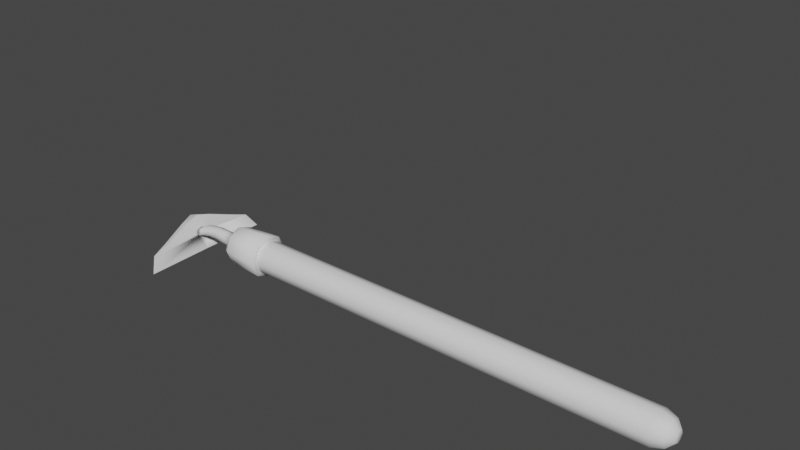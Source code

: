 # Source: Hoe.blend  (saved by Blender 3.4.6; exported with 4.5.12 LTS)
import bpy
from mathutils import Matrix  # noqa: F401  (used for matrix-valued properties, if any)

bpy.ops.wm.read_factory_settings(use_empty=True)
scene = bpy.context.scene
scene.name = 'Scene'

# ---- collections
col_collection = bpy.data.collections.new('Collection'); scene.collection.children.link(col_collection)

# ---- node groups
ng_auto_smooth = bpy.data.node_groups.new('Auto Smooth', 'GeometryNodeTree')
_s = ng_auto_smooth.interface.new_socket(name='Geometry', in_out='OUTPUT', socket_type='NodeSocketGeometry')
_s = ng_auto_smooth.interface.new_socket(name='Geometry', in_out='INPUT', socket_type='NodeSocketGeometry')
_s = ng_auto_smooth.interface.new_socket(name='Angle', in_out='INPUT', socket_type='NodeSocketFloat')
_s.subtype = 'ANGLE'
_s.min_value = 0.0
_s.max_value = 3.142
ng_auto_smooth.is_modifier = True
_N = ng_auto_smooth.nodes; _L = ng_auto_smooth.links
n0 = _N.new('NodeGroupOutput'); n0.name = 'Group Output'; n0.location = (480, -100)
n1 = _N.new('NodeGroupInput'); n1.name = 'Group Input'; n1.location = (-420, -300)
n2 = _N.new('NodeGroupInput'); n2.name = 'Group Input.001'; n2.location = (-60, -100)
n3 = _N.new('GeometryNodeSetShadeSmooth'); n3.name = 'Set Shade Smooth'; n3.location = (120, -100)
n3.domain = 'EDGE'
n4 = _N.new('GeometryNodeSetShadeSmooth'); n4.name = 'Set Shade Smooth.001'; n4.location = (300, -100)
n5 = _N.new('GeometryNodeInputMeshEdgeAngle'); n5.name = 'Edge Angle'; n5.location = (-420, -220)
n6 = _N.new('GeometryNodeInputEdgeSmooth'); n6.name = 'Is Edge Smooth'; n6.location = (-60, -160)
n7 = _N.new('GeometryNodeInputShadeSmooth'); n7.name = 'Is Face Smooth'; n7.location = (-240, -340)
n8 = _N.new('FunctionNodeBooleanMath'); n8.name = 'Boolean Math'; n8.location = (-60, -220)
n9 = _N.new('FunctionNodeCompare'); n9.name = 'Compare'; n9.location = (-240, -180)
n9.operation = 'LESS_EQUAL'
_L.new(n5.outputs[0], n9.inputs[0])
_L.new(n4.outputs[0], n0.inputs[0])
_L.new(n1.outputs[1], n9.inputs[1])
_L.new(n9.outputs[0], n8.inputs[0])
_L.new(n7.outputs[0], n8.inputs[1])
_L.new(n2.outputs[0], n3.inputs[0])
_L.new(n6.outputs[0], n3.inputs[1])
_L.new(n3.outputs[0], n4.inputs[0])
_L.new(n8.outputs[0], n3.inputs[2])
n0.is_active_output = True

# ---- world
world_world = bpy.data.worlds.new('World'); scene.world = world_world
world_world.use_nodes = True; world_world.node_tree.nodes.clear()
_N = world_world.node_tree.nodes; _L = world_world.node_tree.links
n0 = _N.new('ShaderNodeOutputWorld'); n0.name = 'World Output'; n0.location = (300, 300)
n1 = _N.new('ShaderNodeBackground'); n1.name = 'Background'; n1.location = (10, 300)
n1.inputs[0].default_value = (0.05088, 0.05088, 0.05088, 1.0)
_L.new(n1.outputs[0], n0.inputs[0])
n0.is_active_output = True
world_world.color = (0.05088, 0.05088, 0.05088)
world_world.use_sun_shadow = False
world_world.sun_shadow_jitter_overblur = 0.0

# ---- meshes
me_cylinder = bpy.data.meshes.new('Cylinder')
me_cylinder.from_pydata([(0.1246, 7.247e-09, 1.639), (0.1246, 7.247e-09, -1.445), (0.08871, -0.08662, 1.639), (0.08871, -0.08662, -1.445), (0.002179, -0.1225, 1.639), (0.002179, -0.1225, -1.445), (-0.08435, -0.08662, 1.639), (-0.08435, -0.08662, -1.445), (-0.1202, 7.247e-09, 1.639), (-0.1202, 7.247e-09, -1.445), (0.09552, 7.247e-09, 1.721), (0.06818, -0.06609, 1.721), (0.002179, -0.09343, 1.721), (-0.06382, -0.06609, 1.721), (-0.09116, 7.247e-09, 1.721), (0.04451, 7.247e-09, 1.766), (0.03211, -0.03002, 1.766), (0.002179, -0.04242, 1.766), (-0.02775, -0.03002, 1.766), (-0.04015, 7.247e-09, 1.766), (0.1615, 7.247e-09, -1.445), (0.1149, -0.1128, -1.445), (0.002179, -0.1594, -1.445), (-0.1105, -0.1128, -1.445), (-0.1572, 7.247e-09, -1.445), (0.1457, 7.247e-09, -1.722), (0.1037, -0.1014, -1.722), (0.002179, -0.1431, -1.722), (-0.09931, -0.1011, -1.722), (-0.1414, 7.247e-09, -1.722), (0.07076, 7.247e-09, -1.776), (0.05071, -0.04653, -1.776), (0.006313, -0.06271, -1.776), (-0.03121, -0.05157, -1.776), (-0.05449, 7.247e-09, -1.776), (0.03217, 7.247e-09, -2.035), (0.02108, -0.03706, -2.036), (-0.007691, -0.04457, -2.04), (-0.03009, -0.04034, -2.043), (-0.044, 7.247e-09, -2.045), (-0.03778, -0.04063, -1.868), (-0.05713, 7.247e-09, -1.867), (0.03275, -0.03786, -1.87), (-0.005184, -0.0467, -1.869), (0.04987, 7.247e-09, -1.87), (0.01015, -0.04865, -2.159), (0.0306, -0.05822, -2.151), (0.05169, -0.04602, -2.144), (0.09511, -0.09128, -1.749), (0.004149, -0.1272, -1.749), (-0.08603, -0.09279, -1.749), (-0.1233, 7.247e-09, -1.749), (0.1337, 7.247e-09, -1.749), (-0.04235, -0.03796, -1.958), (0.02045, -0.03597, -1.956), (-0.05629, 7.247e-09, -1.958), (-0.01547, -0.04248, -1.957), (0.03643, 7.247e-09, -1.956), (-0.001991, 7.247e-09, -2.161), (0.164, 7.247e-09, -2.112), (0.05949, 7.247e-09, -2.141), (-0.05572, -0.1059, -2.193), (-0.04892, -0.1073, -2.21), (0.02195, -0.3175, -2.166), (0.0271, -0.321, -2.179), (0.0705, -0.4378, -2.168), (0.1685, -0.5126, -2.113), (-0.03833, -0.1072, -2.234), (-0.0307, -0.1044, -2.258), (0.04012, -0.3161, -2.21), (0.03395, -0.3209, -2.194), (-0.06094, 7.247e-09, -2.279), (-0.07297, 7.247e-09, -2.251), (-0.08165, 7.247e-09, -2.223), (-0.08461, 7.247e-09, -2.207), (0.07738, -0.4367, -2.185), (0.06332, -0.4369, -2.151), (-0.01215, -0.04449, -2.109), (0.0362, -0.04083, -2.1), (0.01061, -0.05038, -2.105), (-0.02393, 7.247e-09, -2.112), (0.04552, 7.247e-09, -2.098), (0.08871, 0.08662, 1.639), (0.08871, 0.08662, -1.445), (0.002179, 0.1225, 1.639), (0.002179, 0.1225, -1.445), (-0.08435, 0.08662, 1.639), (-0.08435, 0.08662, -1.445), (0.06818, 0.06609, 1.721), (0.002179, 0.09343, 1.721), (-0.06382, 0.06609, 1.721), (0.03211, 0.03002, 1.766), (0.002179, 0.04242, 1.766), (-0.02775, 0.03002, 1.766), (0.1149, 0.1128, -1.445), (0.002179, 0.1594, -1.445), (-0.1105, 0.1128, -1.445), (0.1037, 0.1014, -1.722), (0.002179, 0.1431, -1.722), (-0.09931, 0.1011, -1.722), (0.05071, 0.04653, -1.776), (0.006313, 0.06271, -1.776), (-0.03121, 0.05157, -1.776), (0.02108, 0.03706, -2.036), (-0.007691, 0.04457, -2.04), (-0.03009, 0.04034, -2.043), (-0.03778, 0.04063, -1.868), (0.03275, 0.03786, -1.87), (-0.005184, 0.0467, -1.869), (0.01015, 0.04865, -2.159), (0.0306, 0.05822, -2.151), (0.05169, 0.04602, -2.144), (0.09511, 0.09128, -1.749), (0.004149, 0.1272, -1.749), (-0.08603, 0.09279, -1.749), (-0.04235, 0.03796, -1.958), (0.02045, 0.03597, -1.956), (-0.01547, 0.04248, -1.957), (-0.05572, 0.1059, -2.193), (-0.04892, 0.1073, -2.21), (0.02195, 0.3175, -2.166), (0.0271, 0.321, -2.179), (0.0705, 0.4378, -2.168), (0.1685, 0.5126, -2.113), (-0.03833, 0.1072, -2.234), (-0.0307, 0.1044, -2.258), (0.04012, 0.3161, -2.21), (0.03395, 0.3209, -2.194), (0.07738, 0.4367, -2.185), (0.06332, 0.4369, -2.151), (-0.01215, 0.04449, -2.109), (0.0362, 0.04083, -2.1), (0.01061, 0.05038, -2.105)], [], [(0, 1, 3, 2), (2, 3, 5, 4), (4, 5, 7, 6), (6, 7, 9, 8), (2, 4, 12, 11), (4, 6, 13, 12), (0, 2, 11, 10), (6, 8, 14, 13), (14, 19, 18, 13), (12, 17, 16, 11), (13, 18, 17, 12), (11, 16, 15, 10), (7, 5, 22, 23), (3, 1, 20, 21), (9, 7, 23, 24), (5, 3, 21, 22), (49, 48, 31, 32), (23, 22, 27, 28), (21, 20, 25, 26), (24, 23, 28, 29), (22, 21, 26, 27), (50, 49, 32, 33), (48, 52, 30, 31), (51, 50, 33, 34), (55, 53, 38, 39), (56, 54, 36, 37), (53, 56, 37, 38), (54, 57, 35, 36), (58, 80, 77, 45), (31, 30, 44, 42), (33, 32, 43, 40), (32, 31, 42, 43), (34, 33, 40, 41), (47, 46, 76, 66), (45, 58, 74, 61), (77, 79, 46, 45), (29, 28, 50, 51), (79, 78, 47, 46), (27, 26, 48, 49), (28, 27, 49, 50), (26, 25, 52, 48), (77, 80, 39, 38), (75, 69, 68, 71, 59, 66), (65, 64, 70), (64, 62, 67, 70), (62, 73, 72, 67), (42, 44, 57, 54), (40, 43, 56, 53), (43, 42, 54, 56), (41, 40, 53, 55), (59, 60, 47, 66), (66, 76, 65), (63, 61, 62, 64), (70, 67, 68, 69), (65, 70, 69, 75), (67, 72, 71, 68), (61, 74, 73, 62), (46, 45, 61, 63), (75, 66, 65), (76, 46, 63), (65, 76, 63, 64), (35, 81, 78, 36), (38, 37, 79, 77), (37, 36, 78, 79), (81, 60, 47, 78), (0, 82, 83, 1), (82, 84, 85, 83), (84, 86, 87, 85), (86, 8, 9, 87), (82, 88, 89, 84), (84, 89, 90, 86), (0, 10, 88, 82), (86, 90, 14, 8), (14, 90, 93, 19), (89, 88, 91, 92), (90, 89, 92, 93), (88, 10, 15, 91), (87, 96, 95, 85), (83, 94, 20, 1), (9, 24, 96, 87), (85, 95, 94, 83), (113, 101, 100, 112), (96, 99, 98, 95), (94, 97, 25, 20), (24, 29, 99, 96), (95, 98, 97, 94), (114, 102, 101, 113), (112, 100, 30, 52), (51, 34, 102, 114), (55, 39, 105, 115), (117, 104, 103, 116), (115, 105, 104, 117), (116, 103, 35, 57), (58, 109, 130, 80), (100, 107, 44, 30), (102, 106, 108, 101), (101, 108, 107, 100), (34, 41, 106, 102), (111, 123, 129, 110), (109, 118, 74, 58), (130, 109, 110, 132), (29, 51, 114, 99), (132, 110, 111, 131), (98, 113, 112, 97), (99, 114, 113, 98), (97, 112, 52, 25), (130, 105, 39, 80), (128, 123, 59, 71, 125, 126), (122, 127, 121), (121, 127, 124, 119), (119, 124, 72, 73), (107, 116, 57, 44), (106, 115, 117, 108), (108, 117, 116, 107), (41, 55, 115, 106), (59, 123, 111, 60), (123, 122, 129), (120, 121, 119, 118), (127, 126, 125, 124), (122, 128, 126, 127), (124, 125, 71, 72), (118, 119, 73, 74), (110, 120, 118, 109), (128, 122, 123), (129, 120, 110), (122, 121, 120, 129), (35, 103, 131, 81), (105, 130, 132, 104), (104, 132, 131, 103), (81, 131, 111, 60), (19, 93, 92, 91, 15, 16, 17, 18)])
me_cylinder.polygons.foreach_set('use_smooth', [True] * 131)
_k = set([(1, 3), (1, 83), (3, 5), (5, 7), (7, 9), (9, 87), (59, 66), (59, 123), (61, 63), (61, 74), (63, 76), (66, 75), (66, 76), (68, 69), (68, 71), (69, 75), (71, 125), (74, 118), (83, 85), (85, 87), (118, 120), (120, 129), (123, 128), (123, 129), (125, 126), (126, 128)])
me_cylinder.attributes.new('sharp_edge', 'BOOLEAN', 'EDGE').data.foreach_set('value', [ (min(e.vertices), max(e.vertices)) in _k for e in me_cylinder.edges])
_uv = me_cylinder.uv_layers.new(name='UVMap')
_uv.uv.foreach_set('vector', [0.009039, 0.9539, 0.0001119, 0.0005996, 0.0301, 0.0003865, 0.04052, 0.9388, 0.04052, 0.9388, 0.0301, 0.0003865, 0.05999, 0.0002332, 0.06825, 0.9308, 0.06825, 0.9308, 0.05999, 0.0002332, 0.08986, 0.0001407, 0.0944, 0.9265, 0.0944, 0.9265, 0.08986, 0.0001407, 0.1197, 0.0001118, 0.1197, 0.9253, 0.04052, 0.9388, 0.06825, 0.9308, 0.0762, 0.9562, 0.05421, 0.9661, 0.06825, 0.9308, 0.0944, 0.9265, 0.09812, 0.9512, 0.0762, 0.9562, 0.009039, 0.9539, 0.04052, 0.9388, 0.05421, 0.9661, 0.03277, 0.9841, 0.0944, 0.9265, 0.1197, 0.9253, 0.1197, 0.9496, 0.09812, 0.9512, 0.1197, 0.9496, 0.1197, 0.9781, 0.1033, 0.9818, 0.09812, 0.9512, 0.0762, 0.9562, 0.0864, 0.9836, 0.07139, 0.9894, 0.05421, 0.9661, 0.09812, 0.9512, 0.1033, 0.9818, 0.0864, 0.9836, 0.0762, 0.9562, 0.05421, 0.9661, 0.07139, 0.9894, 0.06037, 0.9999, 0.03277, 0.9841, 0.5664, 0.4935, 0.5131, 0.4952, 0.5141, 0.4752, 0.5672, 0.4755, 0.4537, 0.4972, 0.3863, 0.5068, 0.3727, 0.4837, 0.4524, 0.4734, 0.6151, 0.4899, 0.5664, 0.4935, 0.5672, 0.4755, 0.6152, 0.4744, 0.5131, 0.4952, 0.4537, 0.4972, 0.4524, 0.4734, 0.5141, 0.4752, 0.5238, 0.3412, 0.4762, 0.3256, 0.4958, 0.2813, 0.5324, 0.2955, 0.5672, 0.4755, 0.5141, 0.4752, 0.5217, 0.3566, 0.5691, 0.3627, 0.4524, 0.4734, 0.3727, 0.4837, 0.409, 0.3089, 0.4702, 0.3408, 0.6152, 0.4744, 0.5672, 0.4755, 0.5691, 0.3627, 0.6151, 0.3645, 0.5141, 0.4752, 0.4524, 0.4734, 0.4702, 0.3408, 0.5217, 0.3566, 0.5683, 0.3483, 0.5238, 0.3412, 0.5324, 0.2955, 0.5664, 0.2973, 0.4762, 0.3256, 0.422, 0.2927, 0.4634, 0.26, 0.4958, 0.2813, 0.615, 0.3496, 0.5683, 0.3483, 0.5664, 0.2973, 0.6149, 0.2953, 0.6143, 0.1548, 0.5863, 0.1542, 0.5854, 0.09552, 0.6139, 0.09648, 0.5672, 0.1529, 0.5417, 0.1505, 0.5486, 0.09396, 0.5697, 0.09468, 0.5863, 0.1542, 0.5672, 0.1529, 0.5697, 0.09468, 0.5854, 0.09552, 0.5417, 0.1505, 0.5147, 0.1461, 0.522, 0.09321, 0.5486, 0.09396, 0.6132, 0.0149, 0.6136, 0.05077, 0.5833, 0.04957, 0.5791, 0.01391, 0.4958, 0.2813, 0.4634, 0.26, 0.4976, 0.2018, 0.5253, 0.2118, 0.5664, 0.2973, 0.5324, 0.2955, 0.554, 0.2174, 0.5793, 0.2203, 0.5324, 0.2955, 0.4958, 0.2813, 0.5253, 0.2118, 0.554, 0.2174, 0.6149, 0.2953, 0.5664, 0.2973, 0.5793, 0.2203, 0.6146, 0.2213, 0.5737, 0.6145, 0.5652, 0.6301, 0.3018, 0.609, 0.2491, 0.5312, 0.5719, 0.6451, 0.6057, 0.6533, 0.6057, 0.7191, 0.532, 0.6965, 0.5833, 0.04957, 0.5673, 0.0483, 0.5633, 0.01394, 0.5791, 0.01391, 0.6151, 0.3645, 0.5691, 0.3627, 0.5683, 0.3483, 0.615, 0.3496, 0.5673, 0.0483, 0.5483, 0.048, 0.5466, 0.01598, 0.5633, 0.01394, 0.5217, 0.3566, 0.4702, 0.3408, 0.4762, 0.3256, 0.5238, 0.3412, 0.5691, 0.3627, 0.5217, 0.3566, 0.5238, 0.3412, 0.5683, 0.3483, 0.4702, 0.3408, 0.409, 0.3089, 0.422, 0.2927, 0.4762, 0.3256, 0.5833, 0.04957, 0.6136, 0.05077, 0.6139, 0.09648, 0.5854, 0.09552, 0.3091, 0.8769, 0.3877, 0.847, 0.5391, 0.7959, 0.606, 0.7832, 0.625, 0.9651, 0.2491, 0.9523, 0.3001, 0.8688, 0.3748, 0.8264, 0.3795, 0.8372, 0.3748, 0.8264, 0.526, 0.7632, 0.5313, 0.7803, 0.3795, 0.8372, 0.526, 0.7632, 0.602, 0.7452, 0.604, 0.7644, 0.5313, 0.7803, 0.5253, 0.2118, 0.4976, 0.2018, 0.5147, 0.1461, 0.5417, 0.1505, 0.5793, 0.2203, 0.554, 0.2174, 0.5672, 0.1529, 0.5863, 0.1542, 0.554, 0.2174, 0.5253, 0.2118, 0.5417, 0.1505, 0.5672, 0.1529, 0.6146, 0.2213, 0.5793, 0.2203, 0.5863, 0.1542, 0.6143, 0.1548, 0.6057, 0.5333, 0.6057, 0.6087, 0.5737, 0.6145, 0.2491, 0.5312, 0.2491, 0.9523, 0.2904, 0.8587, 0.3001, 0.8688, 0.3723, 0.8157, 0.5226, 0.7501, 0.526, 0.7632, 0.3748, 0.8264, 0.3795, 0.8372, 0.5313, 0.7803, 0.5391, 0.7959, 0.3877, 0.847, 0.3001, 0.8688, 0.3795, 0.8372, 0.3877, 0.847, 0.3091, 0.8769, 0.5313, 0.7803, 0.604, 0.7644, 0.606, 0.7832, 0.5391, 0.7959, 0.5226, 0.7501, 0.6008, 0.7335, 0.602, 0.7452, 0.526, 0.7632, 0.5652, 0.6301, 0.5719, 0.6451, 0.532, 0.6965, 0.3849, 0.6394, 0.3091, 0.8769, 0.2491, 0.9523, 0.3001, 0.8688, 0.3018, 0.609, 0.5652, 0.6301, 0.3849, 0.6394, 0.3001, 0.8688, 0.2904, 0.8587, 0.3723, 0.8157, 0.3748, 0.8264, 0.522, 0.09321, 0.5201, 0.05013, 0.5483, 0.048, 0.5486, 0.09396, 0.5854, 0.09552, 0.5697, 0.09468, 0.5673, 0.0483, 0.5833, 0.04957, 0.5697, 0.09468, 0.5486, 0.09396, 0.5483, 0.048, 0.5673, 0.0483, 0.5201, 0.05013, 0.5163, 0.0204, 0.5466, 0.01598, 0.5483, 0.048, 0.2305, 0.9539, 0.199, 0.9388, 0.2094, 0.0003867, 0.2394, 0.0005999, 0.199, 0.9388, 0.1712, 0.9308, 0.1795, 0.0002332, 0.2094, 0.0003867, 0.1712, 0.9308, 0.1451, 0.9265, 0.1496, 0.0001407, 0.1795, 0.0002332, 0.1451, 0.9265, 0.1197, 0.9253, 0.1197, 0.0001118, 0.1496, 0.0001407, 0.199, 0.9388, 0.1853, 0.9661, 0.1633, 0.9562, 0.1712, 0.9308, 0.1712, 0.9308, 0.1633, 0.9562, 0.1414, 0.9512, 0.1451, 0.9265, 0.2305, 0.9539, 0.2067, 0.9841, 0.1853, 0.9661, 0.199, 0.9388, 0.1451, 0.9265, 0.1414, 0.9512, 0.1197, 0.9496, 0.1197, 0.9253, 0.1197, 0.9496, 0.1414, 0.9512, 0.1362, 0.9818, 0.1197, 0.9781, 0.1633, 0.9562, 0.1853, 0.9661, 0.1681, 0.9894, 0.1531, 0.9836, 0.1414, 0.9512, 0.1633, 0.9562, 0.1531, 0.9836, 0.1362, 0.9818, 0.1853, 0.9661, 0.2067, 0.9841, 0.1791, 0.9999, 0.1681, 0.9894, 0.6639, 0.4935, 0.6632, 0.4755, 0.7164, 0.4752, 0.7174, 0.4952, 0.7771, 0.4972, 0.7783, 0.4733, 0.8584, 0.4835, 0.8448, 0.5068, 0.6151, 0.4899, 0.6152, 0.4744, 0.6632, 0.4755, 0.6639, 0.4935, 0.7174, 0.4952, 0.7164, 0.4752, 0.7783, 0.4733, 0.7771, 0.4972, 0.7064, 0.3409, 0.6975, 0.295, 0.7342, 0.2806, 0.7541, 0.325, 0.6632, 0.4755, 0.6611, 0.3625, 0.7085, 0.3562, 0.7164, 0.4752, 0.7783, 0.4733, 0.7601, 0.3402, 0.8216, 0.308, 0.8584, 0.4835, 0.6152, 0.4744, 0.6151, 0.3645, 0.6611, 0.3625, 0.6632, 0.4755, 0.7164, 0.4752, 0.7085, 0.3562, 0.7601, 0.3402, 0.7783, 0.4733, 0.6618, 0.3481, 0.6635, 0.297, 0.6975, 0.295, 0.7064, 0.3409, 0.7541, 0.325, 0.7342, 0.2806, 0.7666, 0.259, 0.8084, 0.2917, 0.615, 0.3496, 0.6149, 0.2953, 0.6635, 0.297, 0.6618, 0.3481, 0.6143, 0.1548, 0.6139, 0.09648, 0.6424, 0.09511, 0.6423, 0.1539, 0.6615, 0.1524, 0.6582, 0.09405, 0.6792, 0.09302, 0.687, 0.1496, 0.6423, 0.1539, 0.6424, 0.09511, 0.6582, 0.09405, 0.6615, 0.1524, 0.687, 0.1496, 0.6792, 0.09302, 0.706, 0.09189, 0.714, 0.1449, 0.6132, 0.0149, 0.6474, 0.01329, 0.6439, 0.04907, 0.6136, 0.05077, 0.7342, 0.2806, 0.7041, 0.211, 0.7318, 0.2007, 0.7666, 0.259, 0.6635, 0.297, 0.65, 0.2199, 0.6753, 0.2169, 0.6975, 0.295, 0.6975, 0.295, 0.6753, 0.2169, 0.7041, 0.211, 0.7342, 0.2806, 0.6149, 0.2953, 0.6146, 0.2213, 0.65, 0.2199, 0.6635, 0.297, 0.6377, 0.6145, 0.9624, 0.5312, 0.9096, 0.609, 0.6461, 0.6301, 0.6394, 0.6451, 0.6794, 0.6966, 0.6057, 0.7191, 0.6057, 0.6533, 0.6439, 0.04907, 0.6474, 0.01329, 0.6632, 0.01305, 0.6599, 0.04754, 0.6151, 0.3645, 0.615, 0.3496, 0.6618, 0.3481, 0.6611, 0.3625, 0.6599, 0.04754, 0.6632, 0.01305, 0.68, 0.0148, 0.6789, 0.04694, 0.7085, 0.3562, 0.7064, 0.3409, 0.7541, 0.325, 0.7601, 0.3402, 0.6611, 0.3625, 0.6618, 0.3481, 0.7064, 0.3409, 0.7085, 0.3562, 0.7601, 0.3402, 0.7541, 0.325, 0.8084, 0.2917, 0.8216, 0.308, 0.6439, 0.04907, 0.6424, 0.09511, 0.6139, 0.09648, 0.6136, 0.05077, 0.9158, 0.8133, 0.9901, 0.8746, 0.625, 0.9651, 0.606, 0.7832, 0.674, 0.7818, 0.8327, 0.8003, 0.923, 0.8034, 0.8387, 0.789, 0.8411, 0.7775, 0.8411, 0.7775, 0.8387, 0.789, 0.6784, 0.7649, 0.68, 0.747, 0.68, 0.747, 0.6784, 0.7649, 0.604, 0.7644, 0.602, 0.7452, 0.7041, 0.211, 0.687, 0.1496, 0.714, 0.1449, 0.7318, 0.2007, 0.65, 0.2199, 0.6423, 0.1539, 0.6615, 0.1524, 0.6753, 0.2169, 0.6753, 0.2169, 0.6615, 0.1524, 0.687, 0.1496, 0.7041, 0.211, 0.6146, 0.2213, 0.6143, 0.1548, 0.6423, 0.1539, 0.65, 0.2199, 0.6057, 0.5333, 0.9624, 0.5312, 0.6377, 0.6145, 0.6057, 0.6087, 0.9901, 0.8746, 0.923, 0.8034, 0.9303, 0.7916, 0.8413, 0.7666, 0.8411, 0.7775, 0.68, 0.747, 0.6806, 0.7335, 0.8387, 0.789, 0.8327, 0.8003, 0.674, 0.7818, 0.6784, 0.7649, 0.923, 0.8034, 0.9158, 0.8133, 0.8327, 0.8003, 0.8387, 0.789, 0.6784, 0.7649, 0.674, 0.7818, 0.606, 0.7832, 0.604, 0.7644, 0.6806, 0.7335, 0.68, 0.747, 0.602, 0.7452, 0.6008, 0.7335, 0.6461, 0.6301, 0.8266, 0.6394, 0.6794, 0.6966, 0.6394, 0.6451, 0.9158, 0.8133, 0.923, 0.8034, 0.9901, 0.8746, 0.9096, 0.609, 0.8266, 0.6394, 0.6461, 0.6301, 0.923, 0.8034, 0.8411, 0.7775, 0.8413, 0.7666, 0.9303, 0.7916, 0.706, 0.09189, 0.6792, 0.09302, 0.6789, 0.04694, 0.7072, 0.04862, 0.6424, 0.09511, 0.6439, 0.04907, 0.6599, 0.04754, 0.6582, 0.09405, 0.6582, 0.09405, 0.6599, 0.04754, 0.6789, 0.04694, 0.6792, 0.09302, 0.7072, 0.04862, 0.6789, 0.04694, 0.68, 0.0148, 0.7105, 0.01873, 0.4282, 0.06952, 0.4282, 0.136, 0.3812, 0.1828, 0.3149, 0.1828, 0.268, 0.1357, 0.268, 0.06918, 0.3149, 0.02234, 0.3812, 0.02241])
me_cylinder.update()
arm_armature = bpy.data.armatures.new('Armature')  # bones are not reproduced

# ---- objects
ob_cylinder = bpy.data.objects.new('Cylinder', me_cylinder)
ob_armature = bpy.data.objects.new('Armature', arm_armature)

# ---- transforms, parenting, visibility, modifiers, constraints
ob_cylinder.parent = ob_armature
ob_cylinder.matrix_parent_inverse = Matrix(((1.192e-08, -0.0, 1.0, -1.91e-08), (-0.0, 1.0, -0.0, -0.0), (-1.0, -0.0, 1.192e-08, 1.602), (-0.0, -0.0, -0.0, 1.0)))
ob_cylinder.location = (0.004016, -7.247e-09, -0.0002305)
ob_cylinder.rotation_euler = (-0.0, 1.571, 0.0)
_vg = ob_cylinder.vertex_groups.new(name='Bone')
_vg.add([0, 1, 2, 3, 4, 5, 6, 7, 8, 9, 10, 11, 12, 13, 14, 15, 16, 17, 18, 19, 20, 21, 22, 23, 24, 25, 26, 27, 28, 29, 30, 31, 32, 33, 34, 35, 36, 37, 38, 39, 40, 41, 42, 43, 44, 45, 46, 47, 48, 49, 50, 51, 52, 53, 54, 55, 56, 57, 58, 59, 60, 61, 62, 63, 64, 65, 66, 67, 68, 69, 70, 71, 72, 73, 74, 75, 76, 77, 78, 79, 80, 81, 82, 83, 84, 85, 86, 87, 88, 89, 90, 91, 92, 93, 94, 95, 96, 97, 98, 99, 100, 101, 102, 103, 104, 105, 106, 107, 108, 109, 110, 111, 112, 113, 114, 115, 116, 117, 118, 119, 120, 121, 122, 123, 124, 125, 126, 127, 128, 129, 130, 131, 132], 1.0, 'REPLACE')
_m = ob_cylinder.modifiers.new('Armature', 'ARMATURE')
_m.object = ob_armature
_m = ob_cylinder.modifiers.new('Auto Smooth', 'NODES')
_m.node_group = ng_auto_smooth
_gi = [s.identifier for s in ng_auto_smooth.interface.items_tree if s.item_type == 'SOCKET' and s.in_out == 'INPUT']
_m[_gi[1]] = 2.967  # Angle
ob_armature.location = (1.602, 0.0, 0.0)
ob_armature.rotation_euler = (-0.0, 4.712, 0.0)

# ---- collection membership
col_collection.objects.link(ob_cylinder)
col_collection.objects.link(ob_armature)

# ---- scene / render settings (as saved in the file)
scene.frame_start = 1; scene.frame_end = 60; scene.frame_set(25)
scene.render.engine = 'BLENDER_EEVEE_NEXT'
scene.cycles.sampling_pattern = 'TABULATED_SOBOL'
scene.cycles.use_light_tree = False
scene.view_settings.view_transform = 'Filmic'
bpy.context.view_layer.update()

# ---- added for rendering (the .blend has no active camera and no usable light): camera, sun
cam_auto = bpy.data.cameras.new('AutoCamera')
cam_auto.lens = 50.0
cam_auto.sensor_width = 36.0
cam_auto.clip_end = 1000.0
ob_auto_camera = bpy.data.objects.new('AutoCamera', cam_auto)
scene.collection.objects.link(ob_auto_camera)
ob_auto_camera.location = (3.72579, -4.73513, 3.80457)
ob_auto_camera.rotation_euler = (1.09748, -7.21219e-08, 0.694738)
scene.camera = ob_auto_camera
light_auto_sun = bpy.data.lights.new('AutoSun', 'SUN')
light_auto_sun.energy = 3.0
light_auto_sun.angle = 0.0523599
ob_auto_sun = bpy.data.objects.new('AutoSun', light_auto_sun)
scene.collection.objects.link(ob_auto_sun)
ob_auto_sun.rotation_euler = (0.872665, 0.174533, 0.523599)
bpy.context.view_layer.update()
